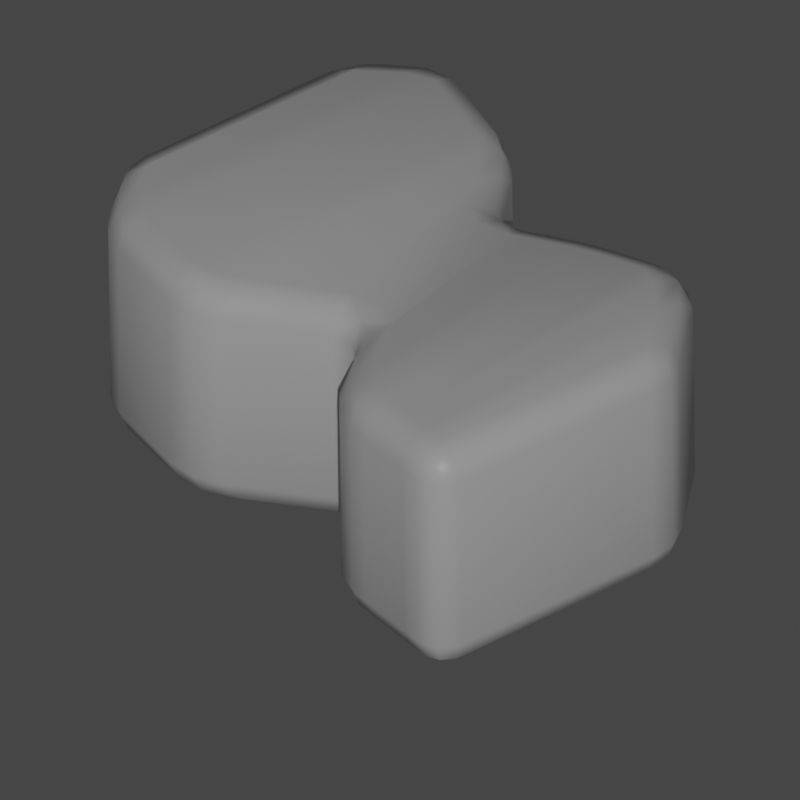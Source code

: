 # Source: meat.blend  (saved by Blender 2.82.7; exported with 4.5.12 LTS)
import bpy
from mathutils import Matrix  # noqa: F401  (used for matrix-valued properties, if any)

bpy.ops.wm.read_factory_settings(use_empty=True)
scene = bpy.context.scene
scene.name = 'Scene'

# ---- collections
col_collection = bpy.data.collections.new('Collection'); scene.collection.children.link(col_collection)

# ---- materials (node trees are filled in below, after node groups)
mat_material = bpy.data.materials.new('Material')
mat_material.alpha_threshold = 0.0
mat_material.line_color = (0.0, 0.0, 0.0, 1.0)

# ---- material node trees
mat_material.use_nodes = True; mat_material.node_tree.nodes.clear()
_N = mat_material.node_tree.nodes; _L = mat_material.node_tree.links
n0 = _N.new('ShaderNodeOutputMaterial'); n0.name = 'Material Output'; n0.location = (300, 300)
n1 = _N.new('ShaderNodeBsdfPrincipled'); n1.name = 'Principled BSDF'; n1.location = (10, 300)
n1.distribution = 'GGX'
n1.subsurface_method = 'BURLEY'
n1.inputs[2].default_value = 0.4
n1.inputs[3].default_value = 1.45
n1.inputs[27].default_value = (0.0, 0.0, 0.0, 1.0)
n1.inputs[28].default_value = 1.0
_L.new(n1.outputs[0], n0.inputs[0])
n0.is_active_output = True

# ---- world
world_world = bpy.data.worlds.new('World'); scene.world = world_world
world_world.use_nodes = True; world_world.node_tree.nodes.clear()
_N = world_world.node_tree.nodes; _L = world_world.node_tree.links
n0 = _N.new('ShaderNodeOutputWorld'); n0.name = 'World Output'; n0.location = (300, 300)
n1 = _N.new('ShaderNodeBackground'); n1.name = 'Background'; n1.location = (10, 300)
n1.inputs[0].default_value = (0.05088, 0.05088, 0.05088, 1.0)
_L.new(n1.outputs[0], n0.inputs[0])
n0.is_active_output = True
world_world.color = (0.05088, 0.05088, 0.05088)
world_world.use_sun_shadow = False
world_world.sun_shadow_jitter_overblur = 0.0

# ---- cameras
cam_camera = bpy.data.cameras.new('Camera')
cam_camera.type = 'ORTHO'
cam_camera.lens = 83.97
cam_camera.ortho_scale = 0.6
cam_camera.lens_unit = 'FOV'

# ---- lights
light_sun = bpy.data.lights.new('Sun', 'SUN')
light_sun.transmission_factor = 0.0
light_sun.energy = 1.0
light_sun.shadow_soft_size = 0.125

# ---- meshes
me_meat = bpy.data.meshes.new('Meat')
me_meat.from_pydata([(0.2623, 0.4612, 0.2), (0.2623, 0.4612, 0.0), (0.2268, 0.0, 0.2), (0.2268, 0.0, 0.0), (0.05484, 0.4612, 0.2), (0.05484, 0.4612, 0.0), (0.0, 0.0, 0.2), (0.0, 0.0, 0.0), (-0.01228, 0.2931, 0.0), (0.2991, 0.2931, 0.2), (-0.01228, 0.2931, 0.2), (0.2991, 0.2931, 0.0), (0.07492, 0.1876, 0.0), (0.2317, 0.2263, 0.2), (0.07492, 0.1876, 0.2), (0.2317, 0.2263, 0.0), (0.0, 0.1284, 0.0), (0.2732, 0.1671, 0.2), (0.0, 0.1284, 0.2), (0.2732, 0.1671, 0.0), (0.0, 0.414, 0.2), (0.324, 0.414, 0.0), (0.0, 0.414, 0.0), (0.324, 0.414, 0.2), (0.0, 0.06422, 0.0), (0.31, 0.08356, 0.2), (0.0, 0.06422, 0.2), (0.31, 0.08356, 0.0)], [], [(25, 26, 6, 2), (3, 2, 6, 7), (22, 20, 4, 5), (24, 27, 3, 7), (27, 25, 2, 3), (5, 4, 0, 1), (21, 23, 9, 11), (22, 21, 11, 8), (12, 14, 10, 8), (23, 20, 10, 9), (16, 18, 14, 12), (11, 9, 13, 15), (8, 11, 15, 12), (9, 10, 14, 13), (24, 26, 18, 16), (15, 13, 17, 19), (12, 15, 19, 16), (13, 14, 18, 17), (0, 4, 20, 23), (5, 1, 21, 22), (1, 0, 23, 21), (8, 10, 20, 22), (7, 6, 26, 24), (19, 17, 25, 27), (16, 19, 27, 24), (17, 18, 26, 25)])
me_meat.polygons.foreach_set('use_smooth', [True] * 26)
_uv = me_meat.uv_layers.new(name='UVMap')
_uv.uv.foreach_set('vector', [0.625, 0.7047, 0.875, 0.7047, 0.875, 0.75, 0.625, 0.75, 0.375, 0.75, 0.625, 0.75, 0.625, 1.0, 0.375, 1.0, 0.375, 0.2244, 0.625, 0.2244, 0.625, 0.25, 0.375, 0.25, 0.125, 0.7047, 0.375, 0.7047, 0.375, 0.75, 0.125, 0.75, 0.375, 0.7047, 0.625, 0.7047, 0.625, 0.75, 0.375, 0.75, 0.375, 0.25, 0.625, 0.25, 0.625, 0.5, 0.375, 0.5, 0.375, 0.5256, 0.625, 0.5256, 0.625, 0.5911, 0.375, 0.5911, 0.125, 0.5256, 0.375, 0.5256, 0.375, 0.5911, 0.125, 0.5911, 0.375, 0.1227, 0.625, 0.1227, 0.625, 0.1589, 0.375, 0.1589, 0.625, 0.5256, 0.875, 0.5256, 0.875, 0.5911, 0.625, 0.5911, 0.375, 0.0906, 0.625, 0.0906, 0.625, 0.1227, 0.375, 0.1227, 0.375, 0.5911, 0.625, 0.5911, 0.625, 0.6273, 0.375, 0.6273, 0.125, 0.5911, 0.375, 0.5911, 0.375, 0.6273, 0.125, 0.6273, 0.625, 0.5911, 0.875, 0.5911, 0.875, 0.6273, 0.625, 0.6273, 0.375, 0.0453, 0.625, 0.0453, 0.625, 0.0906, 0.375, 0.0906, 0.375, 0.6273, 0.625, 0.6273, 0.625, 0.6594, 0.375, 0.6594, 0.125, 0.6273, 0.375, 0.6273, 0.375, 0.6594, 0.125, 0.6594, 0.625, 0.6273, 0.875, 0.6273, 0.875, 0.6594, 0.625, 0.6594, 0.625, 0.5, 0.875, 0.5, 0.875, 0.5256, 0.625, 0.5256, 0.125, 0.5, 0.375, 0.5, 0.375, 0.5256, 0.125, 0.5256, 0.375, 0.5, 0.625, 0.5, 0.625, 0.5256, 0.375, 0.5256, 0.375, 0.1589, 0.625, 0.1589, 0.625, 0.2244, 0.375, 0.2244, 0.375, 0.0, 0.625, 0.0, 0.625, 0.0453, 0.375, 0.0453, 0.375, 0.6594, 0.625, 0.6594, 0.625, 0.7047, 0.375, 0.7047, 0.125, 0.6594, 0.375, 0.6594, 0.375, 0.7047, 0.125, 0.7047, 0.625, 0.6594, 0.875, 0.6594, 0.875, 0.7047, 0.625, 0.7047])
me_meat.materials.append(mat_material)
me_meat.use_remesh_preserve_volume = False
me_meat.use_remesh_preserve_attributes = False
me_meat.use_mirror_vertex_groups = False
me_meat.update()

# ---- objects
ob_meat = bpy.data.objects.new('Meat', me_meat)
ob_sun = bpy.data.objects.new('Sun', light_sun)
ob_camera = bpy.data.objects.new('Camera', cam_camera)

# ---- transforms, parenting, visibility, modifiers, constraints
ob_meat.location = (0.0, 0.0, 0.0)
ob_meat.lock_rotations_4d = False
ob_meat.empty_display_type = 'ARROWS'
ob_meat.lineart.crease_threshold = 0.0
_m = ob_meat.modifiers.new('Bevel', 'BEVEL')
_m.segments = 2
_m.limit_method = 'NONE'
ob_sun.location = (0.0, 0.0, 0.0)
ob_sun.rotation_euler = (0.9775, -0.153, -0.5204)
ob_sun.lineart.crease_threshold = 0.0
ob_camera.location = (-0.5822, -0.7391, 0.9586)
ob_camera.rotation_euler = (0.9342, 0.01122, -0.6487)
ob_camera.lineart.crease_threshold = 0.0

# ---- collection membership
col_collection.objects.link(ob_meat)
col_collection.objects.link(ob_sun)
col_collection.objects.link(ob_camera)

# ---- scene / render settings (as saved in the file)
scene.camera = ob_camera
scene.frame_start = 1; scene.frame_end = 250; scene.frame_set(1)
scene.render.engine = 'CYCLES'
scene.render.resolution_x = 256
scene.render.resolution_y = 256
scene.render.film_transparent = True
scene.cycles.shading_system = True
scene.cycles.samples = 128
scene.cycles.sampling_pattern = 'TABULATED_SOBOL'
scene.cycles.use_adaptive_sampling = False
scene.cycles.use_light_tree = False
scene.view_settings.view_transform = 'Filmic'
bpy.context.view_layer.update()
